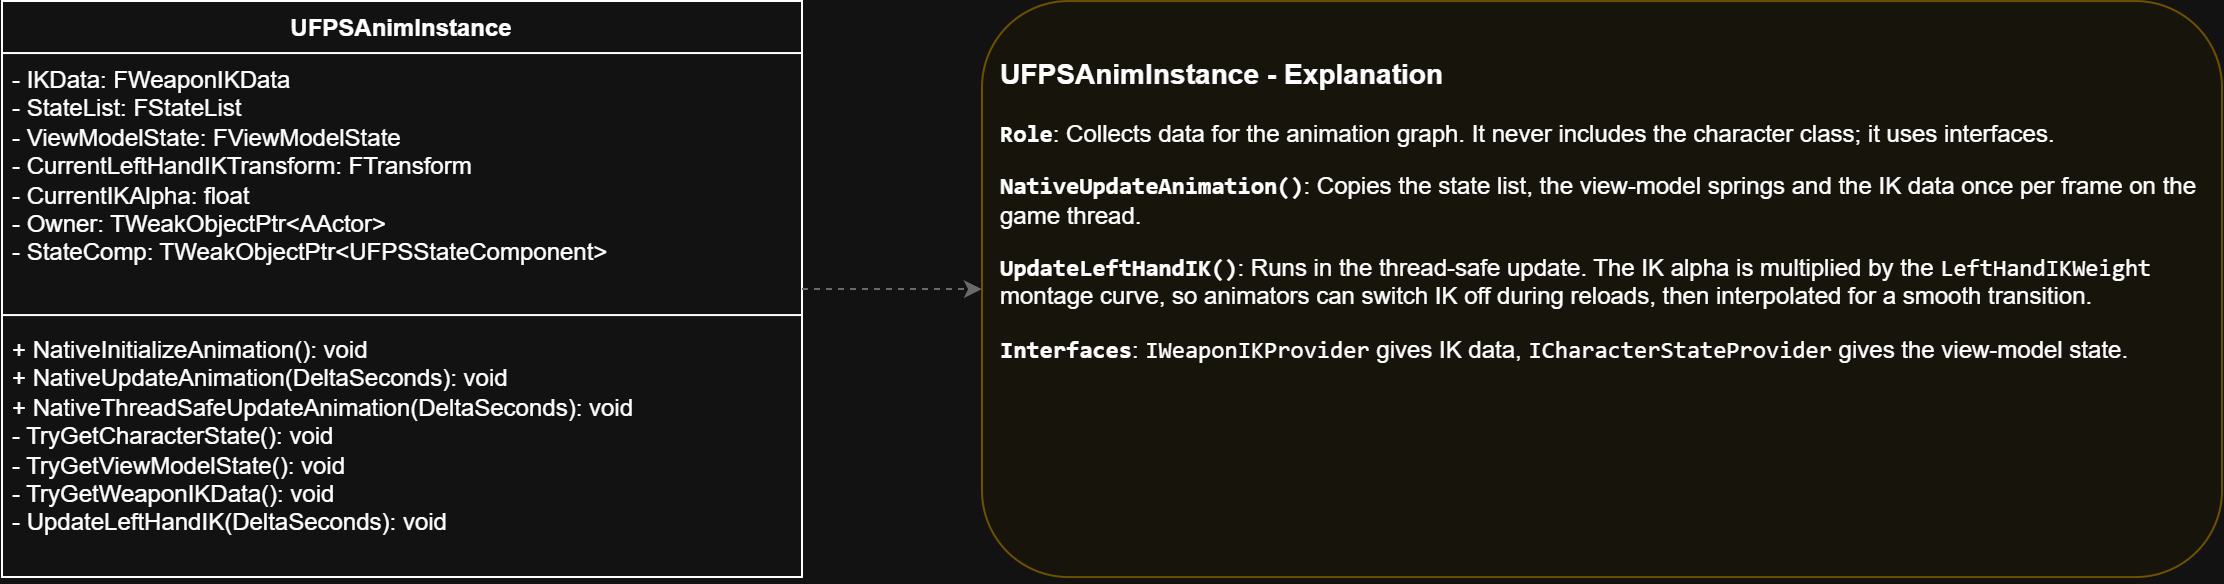

The diagram above was exported from draw.io. Its source (the exported page's mxGraphModel, read from the mxfile embedded in the PNG):
<mxGraphModel dx="1701" dy="1094" grid="1" gridSize="10" guides="1" tooltips="1" connect="1" arrows="1" fold="1" page="1" pageScale="1" pageWidth="1654" pageHeight="1169" math="0" shadow="0">
  <root>
    <mxCell id="0" />
    <mxCell id="1" parent="0" />
    <mxCell id="3zBacHS96V2pQwseC4tK-81" parent="1" style="swimlane;fontStyle=1;align=center;verticalAlign=top;childLayout=stackLayout;horizontal=1;startSize=26;horizontalStack=0;resizeParent=1;resizeParentMax=0;resizeLast=0;collapsible=0;marginBottom=0;html=1;" value="UFPSAnimInstance" vertex="1">
      <mxGeometry height="288" width="400" x="153.4927536231885" y="288.0289855072465" as="geometry" />
    </mxCell>
    <mxCell id="3zBacHS96V2pQwseC4tK-82" parent="3zBacHS96V2pQwseC4tK-81" style="text;strokeColor=none;fillColor=none;align=left;verticalAlign=top;spacingLeft=4;spacingRight=4;overflow=hidden;rotatable=0;whiteSpace=wrap;html=1;" value="- IKData: FWeaponIKData&lt;br&gt;- StateList: FStateList&lt;br&gt;- ViewModelState: FViewModelState&lt;br&gt;- CurrentLeftHandIKTransform: FTransform&lt;br&gt;- CurrentIKAlpha: float&lt;br&gt;- Owner: TWeakObjectPtr&amp;lt;AActor&amp;gt;&lt;br&gt;- StateComp: TWeakObjectPtr&amp;lt;UFPSStateComponent&amp;gt;" vertex="1">
      <mxGeometry height="127" width="400" y="26" as="geometry" />
    </mxCell>
    <mxCell id="3zBacHS96V2pQwseC4tK-83" parent="3zBacHS96V2pQwseC4tK-81" style="line;strokeWidth=1;fillColor=none;align=left;verticalAlign=middle;spacingTop=-1;spacingLeft=3;spacingRight=3;rotatable=0;labelPosition=right;points=[];portConstraint=eastwest;strokeColor=inherit;" value="" vertex="1">
      <mxGeometry height="8" width="400" y="153" as="geometry" />
    </mxCell>
    <mxCell id="3zBacHS96V2pQwseC4tK-84" parent="3zBacHS96V2pQwseC4tK-81" style="text;strokeColor=none;fillColor=none;align=left;verticalAlign=top;spacingLeft=4;spacingRight=4;overflow=hidden;rotatable=0;whiteSpace=wrap;html=1;" value="+ NativeInitializeAnimation(): void&lt;br&gt;+ NativeUpdateAnimation(DeltaSeconds): void&lt;br&gt;+ NativeThreadSafeUpdateAnimation(DeltaSeconds): void&lt;br&gt;- TryGetCharacterState(): void&lt;br&gt;- TryGetViewModelState(): void&lt;br&gt;- TryGetWeaponIKData(): void&lt;br&gt;- UpdateLeftHandIK(DeltaSeconds): void" vertex="1">
      <mxGeometry height="127" width="400" y="161" as="geometry" />
    </mxCell>
    <mxCell id="3zBacHS96V2pQwseC4tK-85" parent="1" style="html=1;whiteSpace=wrap;align=left;verticalAlign=top;spacing=10;fillColor=#fffdf2;strokeColor=#d6b656;rounded=1;" value="&lt;h3&gt;UFPSAnimInstance - Explanation&lt;/h3&gt;&lt;p&gt;&lt;strong&gt;&lt;code&gt;Role&lt;/code&gt;&lt;/strong&gt;: Collects data for the animation graph. It never includes the character class; it uses interfaces.&lt;/p&gt;&lt;p&gt;&lt;strong&gt;&lt;code&gt;NativeUpdateAnimation()&lt;/code&gt;&lt;/strong&gt;: Copies the state list, the view-model springs and the IK data once per frame on the game thread.&lt;/p&gt;&lt;p&gt;&lt;strong&gt;&lt;code&gt;UpdateLeftHandIK()&lt;/code&gt;&lt;/strong&gt;: Runs in the thread-safe update. The IK alpha is multiplied by the &lt;code&gt;LeftHandIKWeight&lt;/code&gt; montage curve, so animators can switch IK off during reloads, then interpolated for a smooth transition.&lt;/p&gt;&lt;p&gt;&lt;strong&gt;&lt;code&gt;Interfaces&lt;/code&gt;&lt;/strong&gt;: &lt;code&gt;IWeaponIKProvider&lt;/code&gt; gives IK data, &lt;code&gt;ICharacterStateProvider&lt;/code&gt; gives the view-model state.&lt;/p&gt;" vertex="1">
      <mxGeometry height="288" width="620" x="643.4927536231885" y="288.0289855072465" as="geometry" />
    </mxCell>
    <mxCell id="3zBacHS96V2pQwseC4tK-86" edge="1" parent="1" source="3zBacHS96V2pQwseC4tK-81" style="endArrow=classic;dashed=1;html=1;rounded=0;strokeColor=#999999;" target="3zBacHS96V2pQwseC4tK-85" value="">
      <mxGeometry relative="1" as="geometry" />
    </mxCell>
  </root>
</mxGraphModel>